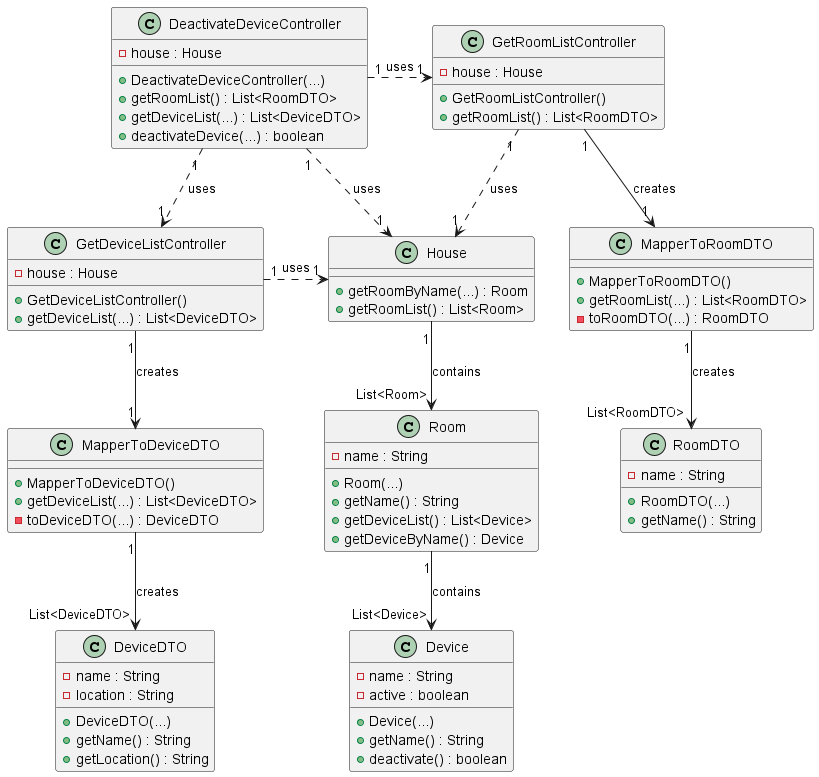

The diagram above was rendered by PlantUML. Its source (embedded in the PNG):
@startuml

class House {

  + getRoomByName(...) : Room
  + getRoomList() : List<Room>
}

class Room {
  - name : String
  
  + Room(...)
  + getName() : String
  + getDeviceList() : List<Device>
  + getDeviceByName() : Device
}

class Device {
  - name : String
  - active : boolean
  
  + Device(...)
  + getName() : String
  + deactivate() : boolean
}

class DeviceDTO { 
  - name : String
  - location : String
  
  + DeviceDTO(...)
  + getName() : String
  + getLocation() : String
}

class RoomDTO {
    - name : String
  
    + RoomDTO(...)
    + getName() : String
}

class DeactivateDeviceController {
    - house : House

    + DeactivateDeviceController(...)
    + getRoomList() : List<RoomDTO>
    + getDeviceList(...) : List<DeviceDTO>
    + deactivateDevice(...) : boolean
}

class GetRoomListController {
    - house : House

    + GetRoomListController()
    + getRoomList() : List<RoomDTO>
}

class GetDeviceListController {
    - house : House

    + GetDeviceListController()
    + getDeviceList(...) : List<DeviceDTO>
}

class MapperToRoomDTO {

    + MapperToRoomDTO()
    + getRoomList(...) : List<RoomDTO>
    - toRoomDTO(...) : RoomDTO
}

class MapperToDeviceDTO {

  + MapperToDeviceDTO()
  + getDeviceList(...) : List<DeviceDTO>
  - toDeviceDTO(...) : DeviceDTO
}

DeactivateDeviceController "1" .> "1" GetRoomListController : uses
GetRoomListController "1" --> "1" MapperToRoomDTO : creates
MapperToRoomDTO "1" --> "List<RoomDTO>" RoomDTO : creates
GetRoomListController "1" .> "1" House : uses

DeactivateDeviceController "1".> "1" House : uses
House "1" --> "List<Room>" Room : contains
Room "1" --> "List<Device>" Device : contains

DeactivateDeviceController "1" -.> "1" GetDeviceListController : uses
GetDeviceListController "1" --> "1" MapperToDeviceDTO : creates
MapperToDeviceDTO "1" --> "List<DeviceDTO>" DeviceDTO : creates
GetDeviceListController "1" .> "1" House : uses

@enduml